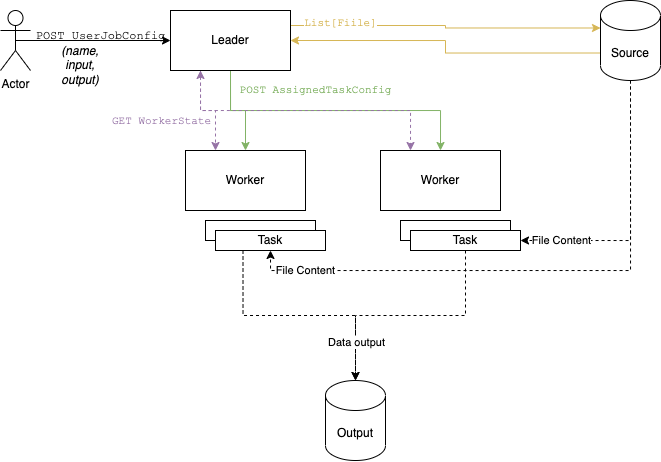

The diagram above was exported from draw.io. Its source (the exported page's mxGraphModel, read from the mxfile embedded in the PNG):
<mxGraphModel dx="851" dy="797" grid="1" gridSize="10" guides="1" tooltips="1" connect="1" arrows="1" fold="1" page="1" pageScale="1" pageWidth="850" pageHeight="1100" math="0" shadow="0">
  <root>
    <mxCell id="0" />
    <mxCell id="1" style="" parent="0" />
    <mxCell id="Db0BMM7muDN0kT1ROCWp-3" style="edgeStyle=orthogonalEdgeStyle;rounded=0;orthogonalLoop=1;jettySize=auto;html=1;exitX=0.5;exitY=0.5;exitDx=0;exitDy=0;exitPerimeter=0;" edge="1" parent="1" source="Db0BMM7muDN0kT1ROCWp-1" target="Db0BMM7muDN0kT1ROCWp-2">
      <mxGeometry relative="1" as="geometry" />
    </mxCell>
    <mxCell id="Db0BMM7muDN0kT1ROCWp-1" value="Actor" style="shape=umlActor;verticalLabelPosition=bottom;verticalAlign=top;html=1;outlineConnect=0;" vertex="1" parent="1">
      <mxGeometry x="100" y="320" width="30" height="60" as="geometry" />
    </mxCell>
    <mxCell id="ap4qXGQvsTwgsdm7nJRE-9" style="edgeStyle=orthogonalEdgeStyle;rounded=0;orthogonalLoop=1;jettySize=auto;html=1;exitX=0.5;exitY=1;exitDx=0;exitDy=0;entryX=0.5;entryY=0;entryDx=0;entryDy=0;fillColor=#d5e8d4;strokeColor=#82b366;" edge="1" parent="1" source="Db0BMM7muDN0kT1ROCWp-2" target="ap4qXGQvsTwgsdm7nJRE-1">
      <mxGeometry relative="1" as="geometry" />
    </mxCell>
    <mxCell id="ap4qXGQvsTwgsdm7nJRE-10" style="edgeStyle=orthogonalEdgeStyle;rounded=0;orthogonalLoop=1;jettySize=auto;html=1;exitX=0.5;exitY=1;exitDx=0;exitDy=0;entryX=0.5;entryY=0;entryDx=0;entryDy=0;fillColor=#d5e8d4;strokeColor=#82b366;" edge="1" parent="1" source="Db0BMM7muDN0kT1ROCWp-2" target="ap4qXGQvsTwgsdm7nJRE-5">
      <mxGeometry relative="1" as="geometry" />
    </mxCell>
    <mxCell id="ap4qXGQvsTwgsdm7nJRE-11" value="&lt;font face=&quot;Courier New&quot;&gt;POST AssignedTaskConfig&lt;/font&gt;" style="edgeLabel;html=1;align=center;verticalAlign=middle;resizable=0;points=[];fontColor=#82b366;" vertex="1" connectable="0" parent="ap4qXGQvsTwgsdm7nJRE-10">
      <mxGeometry x="-0.8897" y="2" relative="1" as="geometry">
        <mxPoint x="83" y="4" as="offset" />
      </mxGeometry>
    </mxCell>
    <mxCell id="ap4qXGQvsTwgsdm7nJRE-13" style="edgeStyle=orthogonalEdgeStyle;rounded=0;orthogonalLoop=1;jettySize=auto;html=1;exitX=1;exitY=0.25;exitDx=0;exitDy=0;entryX=0;entryY=0;entryDx=0;entryDy=27.5;entryPerimeter=0;fillColor=#fff2cc;strokeColor=#d6b656;" edge="1" parent="1" source="Db0BMM7muDN0kT1ROCWp-2" target="ap4qXGQvsTwgsdm7nJRE-12">
      <mxGeometry relative="1" as="geometry" />
    </mxCell>
    <mxCell id="ap4qXGQvsTwgsdm7nJRE-15" value="&lt;font color=&quot;#d6b655&quot; face=&quot;Courier New&quot;&gt;List[Fiile]&lt;/font&gt;" style="edgeLabel;html=1;align=center;verticalAlign=middle;resizable=0;points=[];" vertex="1" connectable="0" parent="ap4qXGQvsTwgsdm7nJRE-13">
      <mxGeometry x="-0.7952" y="2" relative="1" as="geometry">
        <mxPoint x="18" as="offset" />
      </mxGeometry>
    </mxCell>
    <mxCell id="ESVPZDimT0iceCTn0bf2-1" style="edgeStyle=orthogonalEdgeStyle;rounded=0;orthogonalLoop=1;jettySize=auto;html=1;exitX=0.25;exitY=1;exitDx=0;exitDy=0;entryX=0.25;entryY=0;entryDx=0;entryDy=0;dashed=1;fillColor=#e1d5e7;strokeColor=#9673a6;" edge="1" parent="1" source="Db0BMM7muDN0kT1ROCWp-2" target="ap4qXGQvsTwgsdm7nJRE-1">
      <mxGeometry relative="1" as="geometry" />
    </mxCell>
    <mxCell id="ESVPZDimT0iceCTn0bf2-2" style="edgeStyle=orthogonalEdgeStyle;rounded=0;orthogonalLoop=1;jettySize=auto;html=1;exitX=0.25;exitY=1;exitDx=0;exitDy=0;entryX=0.25;entryY=0;entryDx=0;entryDy=0;fillColor=#e1d5e7;strokeColor=#9673a6;dashed=1;startArrow=classic;startFill=1;" edge="1" parent="1" source="Db0BMM7muDN0kT1ROCWp-2" target="ap4qXGQvsTwgsdm7nJRE-5">
      <mxGeometry relative="1" as="geometry" />
    </mxCell>
    <mxCell id="Db0BMM7muDN0kT1ROCWp-2" value="Leader" style="rounded=0;whiteSpace=wrap;html=1;" vertex="1" parent="1">
      <mxGeometry x="270" y="320" width="120" height="60" as="geometry" />
    </mxCell>
    <mxCell id="Db0BMM7muDN0kT1ROCWp-4" value="&lt;font face=&quot;Courier New&quot;&gt;POST UserJobConfig&lt;/font&gt;" style="text;html=1;align=center;verticalAlign=middle;resizable=0;points=[];autosize=1;strokeColor=none;fillColor=none;" vertex="1" parent="1">
      <mxGeometry x="125" y="330" width="150" height="30" as="geometry" />
    </mxCell>
    <mxCell id="ap4qXGQvsTwgsdm7nJRE-1" value="Worker" style="rounded=0;whiteSpace=wrap;html=1;" vertex="1" parent="1">
      <mxGeometry x="285" y="460" width="120" height="60" as="geometry" />
    </mxCell>
    <mxCell id="ap4qXGQvsTwgsdm7nJRE-2" value="" style="group" vertex="1" connectable="0" parent="1">
      <mxGeometry x="305" y="530" width="120" height="30" as="geometry" />
    </mxCell>
    <mxCell id="ap4qXGQvsTwgsdm7nJRE-3" value="" style="rounded=0;whiteSpace=wrap;html=1;" vertex="1" parent="ap4qXGQvsTwgsdm7nJRE-2">
      <mxGeometry width="110" height="20" as="geometry" />
    </mxCell>
    <mxCell id="ap4qXGQvsTwgsdm7nJRE-4" value="Task" style="rounded=0;whiteSpace=wrap;html=1;" vertex="1" parent="ap4qXGQvsTwgsdm7nJRE-2">
      <mxGeometry x="10" y="10" width="110" height="20" as="geometry" />
    </mxCell>
    <mxCell id="ap4qXGQvsTwgsdm7nJRE-5" value="Worker" style="rounded=0;whiteSpace=wrap;html=1;" vertex="1" parent="1">
      <mxGeometry x="480" y="460" width="120" height="60" as="geometry" />
    </mxCell>
    <mxCell id="ap4qXGQvsTwgsdm7nJRE-6" value="" style="group" vertex="1" connectable="0" parent="1">
      <mxGeometry x="500" y="530" width="120" height="30" as="geometry" />
    </mxCell>
    <mxCell id="ap4qXGQvsTwgsdm7nJRE-7" value="" style="rounded=0;whiteSpace=wrap;html=1;" vertex="1" parent="ap4qXGQvsTwgsdm7nJRE-6">
      <mxGeometry width="110" height="20" as="geometry" />
    </mxCell>
    <mxCell id="ap4qXGQvsTwgsdm7nJRE-8" value="Task" style="rounded=0;whiteSpace=wrap;html=1;" vertex="1" parent="ap4qXGQvsTwgsdm7nJRE-6">
      <mxGeometry x="10" y="10" width="110" height="20" as="geometry" />
    </mxCell>
    <mxCell id="ap4qXGQvsTwgsdm7nJRE-14" style="edgeStyle=orthogonalEdgeStyle;rounded=0;orthogonalLoop=1;jettySize=auto;html=1;exitX=0;exitY=0;exitDx=0;exitDy=52.5;exitPerimeter=0;entryX=1;entryY=0.5;entryDx=0;entryDy=0;fillColor=#fff2cc;strokeColor=#d6b656;" edge="1" parent="1" source="ap4qXGQvsTwgsdm7nJRE-12" target="Db0BMM7muDN0kT1ROCWp-2">
      <mxGeometry relative="1" as="geometry" />
    </mxCell>
    <mxCell id="ap4qXGQvsTwgsdm7nJRE-17" style="edgeStyle=orthogonalEdgeStyle;rounded=0;orthogonalLoop=1;jettySize=auto;html=1;exitX=0.5;exitY=1;exitDx=0;exitDy=0;exitPerimeter=0;entryX=1;entryY=0.5;entryDx=0;entryDy=0;dashed=1;" edge="1" parent="1" source="ap4qXGQvsTwgsdm7nJRE-12" target="ap4qXGQvsTwgsdm7nJRE-8">
      <mxGeometry relative="1" as="geometry" />
    </mxCell>
    <mxCell id="ap4qXGQvsTwgsdm7nJRE-19" value="File Content" style="edgeLabel;html=1;align=center;verticalAlign=middle;resizable=0;points=[];" vertex="1" connectable="0" parent="ap4qXGQvsTwgsdm7nJRE-17">
      <mxGeometry x="0.6963" relative="1" as="geometry">
        <mxPoint as="offset" />
      </mxGeometry>
    </mxCell>
    <mxCell id="ap4qXGQvsTwgsdm7nJRE-18" style="edgeStyle=orthogonalEdgeStyle;rounded=0;orthogonalLoop=1;jettySize=auto;html=1;exitX=0.5;exitY=1;exitDx=0;exitDy=0;exitPerimeter=0;entryX=0.5;entryY=1;entryDx=0;entryDy=0;dashed=1;" edge="1" parent="1" source="ap4qXGQvsTwgsdm7nJRE-12" target="ap4qXGQvsTwgsdm7nJRE-4">
      <mxGeometry relative="1" as="geometry" />
    </mxCell>
    <mxCell id="ap4qXGQvsTwgsdm7nJRE-20" value="File Content" style="edgeLabel;html=1;align=center;verticalAlign=middle;resizable=0;points=[];" vertex="1" connectable="0" parent="ap4qXGQvsTwgsdm7nJRE-18">
      <mxGeometry x="0.807" relative="1" as="geometry">
        <mxPoint as="offset" />
      </mxGeometry>
    </mxCell>
    <mxCell id="ap4qXGQvsTwgsdm7nJRE-12" value="Source" style="shape=cylinder3;whiteSpace=wrap;html=1;boundedLbl=1;backgroundOutline=1;size=15;" vertex="1" parent="1">
      <mxGeometry x="700" y="310" width="60" height="80" as="geometry" />
    </mxCell>
    <mxCell id="ap4qXGQvsTwgsdm7nJRE-16" value="&lt;i&gt;(name, input, output)&lt;/i&gt;" style="text;html=1;strokeColor=none;fillColor=none;align=center;verticalAlign=middle;whiteSpace=wrap;rounded=0;" vertex="1" parent="1">
      <mxGeometry x="150" y="360" width="60" height="30" as="geometry" />
    </mxCell>
    <mxCell id="ap4qXGQvsTwgsdm7nJRE-21" value="Output" style="shape=cylinder3;whiteSpace=wrap;html=1;boundedLbl=1;backgroundOutline=1;size=15;" vertex="1" parent="1">
      <mxGeometry x="425" y="690" width="60" height="80" as="geometry" />
    </mxCell>
    <mxCell id="ap4qXGQvsTwgsdm7nJRE-22" style="edgeStyle=orthogonalEdgeStyle;rounded=0;orthogonalLoop=1;jettySize=auto;html=1;exitX=0.25;exitY=1;exitDx=0;exitDy=0;dashed=1;" edge="1" parent="1" source="ap4qXGQvsTwgsdm7nJRE-4" target="ap4qXGQvsTwgsdm7nJRE-21">
      <mxGeometry relative="1" as="geometry" />
    </mxCell>
    <mxCell id="ap4qXGQvsTwgsdm7nJRE-23" style="edgeStyle=orthogonalEdgeStyle;rounded=0;orthogonalLoop=1;jettySize=auto;html=1;exitX=0.5;exitY=1;exitDx=0;exitDy=0;dashed=1;entryX=0.5;entryY=0;entryDx=0;entryDy=0;entryPerimeter=0;" edge="1" parent="1" source="ap4qXGQvsTwgsdm7nJRE-8" target="ap4qXGQvsTwgsdm7nJRE-21">
      <mxGeometry relative="1" as="geometry">
        <mxPoint x="330" y="680" as="targetPoint" />
      </mxGeometry>
    </mxCell>
    <mxCell id="ap4qXGQvsTwgsdm7nJRE-24" value="Data output" style="edgeLabel;html=1;align=center;verticalAlign=middle;resizable=0;points=[];" vertex="1" connectable="0" parent="ap4qXGQvsTwgsdm7nJRE-23">
      <mxGeometry x="0.6833" y="1" relative="1" as="geometry">
        <mxPoint as="offset" />
      </mxGeometry>
    </mxCell>
    <mxCell id="ESVPZDimT0iceCTn0bf2-3" value="&lt;font color=&quot;#9673a6&quot; face=&quot;Courier New&quot;&gt;GET WorkerState&lt;/font&gt;" style="edgeLabel;html=1;align=center;verticalAlign=middle;resizable=0;points=[];fontColor=default;" vertex="1" connectable="0" parent="1">
      <mxGeometry x="230.00366167248558" y="430.0003404293724" as="geometry">
        <mxPoint x="31" y="1" as="offset" />
      </mxGeometry>
    </mxCell>
  </root>
</mxGraphModel>